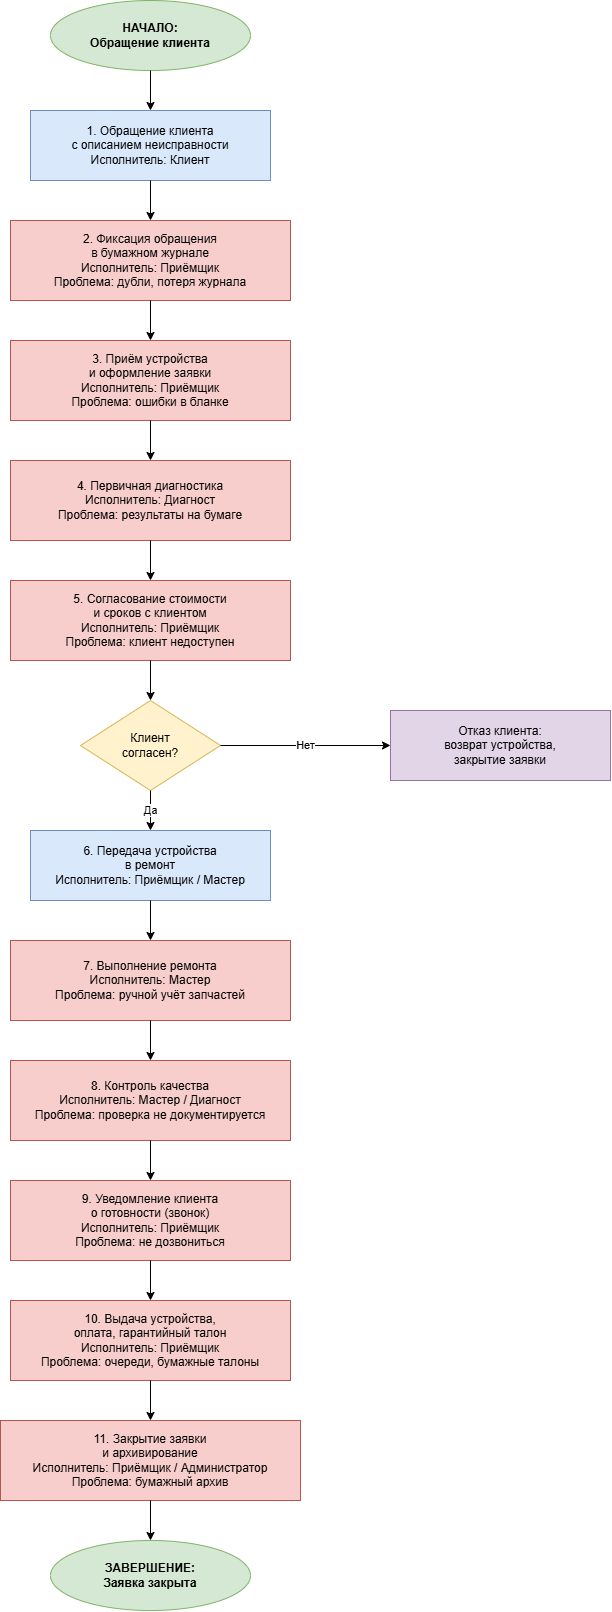

The diagram above was exported from draw.io. Its source (the exported page's mxGraphModel, read from the mxfile embedded in the PNG):
<mxGraphModel dx="2054" dy="1152" grid="1" gridSize="10" guides="1" tooltips="1" connect="1" arrows="1" fold="1" page="1" pageScale="1" pageWidth="827" pageHeight="1169" math="0" shadow="0">
  <root>
    <mxCell id="0" />
    <mxCell id="1" parent="0" />
    <mxCell id="KXTjPri6Eyioe3ADilSb-2" parent="1" style="ellipse;whiteSpace=wrap;html=1;fillColor=#d5e8d4;strokeColor=#82b366;fontStyle=1;" value="НАЧАЛО:&#10;Обращение клиента" vertex="1">
      <mxGeometry height="70" width="200" x="250" y="20" as="geometry" />
    </mxCell>
    <mxCell id="KXTjPri6Eyioe3ADilSb-3" parent="1" style="rounded=0;whiteSpace=wrap;html=1;fillColor=#dae8fc;strokeColor=#6c8ebf;" value="1. Обращение клиента&#10;с описанием неисправности&#10;Исполнитель: Клиент" vertex="1">
      <mxGeometry height="70" width="240" x="230" y="130" as="geometry" />
    </mxCell>
    <mxCell id="KXTjPri6Eyioe3ADilSb-4" parent="1" style="rounded=0;whiteSpace=wrap;html=1;fillColor=#f8cecc;strokeColor=#b85450;" value="2. Фиксация обращения&lt;br&gt;в бумажном журнале&lt;br&gt;Исполнитель: Приёмщик&lt;br&gt;Проблема: дубли, потеря журнала" vertex="1">
      <mxGeometry height="80" width="280" x="210" y="240" as="geometry" />
    </mxCell>
    <mxCell id="KXTjPri6Eyioe3ADilSb-5" parent="1" style="rounded=0;whiteSpace=wrap;html=1;fillColor=#f8cecc;strokeColor=#b85450;" value="3. Приём устройства&lt;br&gt;и оформление заявки&lt;br&gt;Исполнитель: Приёмщик&lt;br&gt;Проблема: ошибки в бланке" vertex="1">
      <mxGeometry height="80" width="280" x="210" y="360" as="geometry" />
    </mxCell>
    <mxCell id="KXTjPri6Eyioe3ADilSb-6" parent="1" style="rounded=0;whiteSpace=wrap;html=1;fillColor=#f8cecc;strokeColor=#b85450;" value="4. Первичная диагностика&lt;br&gt;Исполнитель: Диагност&lt;br&gt;Проблема: результаты на бумаге" vertex="1">
      <mxGeometry height="80" width="280" x="210" y="480" as="geometry" />
    </mxCell>
    <mxCell id="KXTjPri6Eyioe3ADilSb-7" parent="1" style="rounded=0;whiteSpace=wrap;html=1;fillColor=#f8cecc;strokeColor=#b85450;" value="5. Согласование стоимости&lt;br&gt;и сроков с клиентом&lt;br&gt;Исполнитель: Приёмщик&lt;br&gt;Проблема: клиент недоступен" vertex="1">
      <mxGeometry height="80" width="280" x="210" y="600" as="geometry" />
    </mxCell>
    <mxCell id="KXTjPri6Eyioe3ADilSb-8" parent="1" style="rhombus;whiteSpace=wrap;html=1;fillColor=#fff2cc;strokeColor=#d6b656;" value="Клиент&#10;согласен?" vertex="1">
      <mxGeometry height="90" width="140" x="280" y="720" as="geometry" />
    </mxCell>
    <mxCell id="KXTjPri6Eyioe3ADilSb-9" parent="1" style="rounded=0;whiteSpace=wrap;html=1;fillColor=#e1d5e7;strokeColor=#9673a6;" value="Отказ клиента:&#10;возврат устройства,&#10;закрытие заявки" vertex="1">
      <mxGeometry height="70" width="220" x="590" y="730" as="geometry" />
    </mxCell>
    <mxCell id="KXTjPri6Eyioe3ADilSb-10" parent="1" style="rounded=0;whiteSpace=wrap;html=1;fillColor=#dae8fc;strokeColor=#6c8ebf;" value="6. Передача устройства&#10;в ремонт&#10;Исполнитель: Приёмщик / Мастер" vertex="1">
      <mxGeometry height="70" width="240" x="230" y="850" as="geometry" />
    </mxCell>
    <mxCell id="KXTjPri6Eyioe3ADilSb-11" parent="1" style="rounded=0;whiteSpace=wrap;html=1;fillColor=#f8cecc;strokeColor=#b85450;" value="7. Выполнение ремонта&lt;br&gt;Исполнитель: Мастер&lt;br&gt;Проблема: ручной учёт запчастей" vertex="1">
      <mxGeometry height="80" width="280" x="210" y="960" as="geometry" />
    </mxCell>
    <mxCell id="KXTjPri6Eyioe3ADilSb-12" parent="1" style="rounded=0;whiteSpace=wrap;html=1;fillColor=#f8cecc;strokeColor=#b85450;" value="8. Контроль качества&lt;br&gt;Исполнитель: Мастер / Диагност&lt;br&gt;Проблема: проверка не документируется" vertex="1">
      <mxGeometry height="80" width="280" x="210" y="1080" as="geometry" />
    </mxCell>
    <mxCell id="KXTjPri6Eyioe3ADilSb-13" parent="1" style="rounded=0;whiteSpace=wrap;html=1;fillColor=#f8cecc;strokeColor=#b85450;" value="9. Уведомление клиента&lt;br&gt;о готовности (звонок)&lt;br&gt;Исполнитель: Приёмщик&lt;br&gt;Проблема: не дозвониться" vertex="1">
      <mxGeometry height="80" width="280" x="210" y="1200" as="geometry" />
    </mxCell>
    <mxCell id="KXTjPri6Eyioe3ADilSb-14" parent="1" style="rounded=0;whiteSpace=wrap;html=1;fillColor=#f8cecc;strokeColor=#b85450;" value="10. Выдача устройства,&lt;br&gt;оплата, гарантийный талон&lt;br&gt;Исполнитель: Приёмщик&lt;br&gt;Проблема: очереди, бумажные талоны" vertex="1">
      <mxGeometry height="80" width="280" x="210" y="1320" as="geometry" />
    </mxCell>
    <mxCell id="KXTjPri6Eyioe3ADilSb-15" parent="1" style="rounded=0;whiteSpace=wrap;html=1;fillColor=#f8cecc;strokeColor=#b85450;" value="11. Закрытие заявки&lt;br&gt;и архивирование&lt;br&gt;Исполнитель: Приёмщик / Администратор&lt;br&gt;Проблема: бумажный архив" vertex="1">
      <mxGeometry height="80" width="300" x="200" y="1440" as="geometry" />
    </mxCell>
    <mxCell id="KXTjPri6Eyioe3ADilSb-16" parent="1" style="ellipse;whiteSpace=wrap;html=1;fillColor=#d5e8d4;strokeColor=#82b366;fontStyle=1;" value="ЗАВЕРШЕНИЕ:&#10;Заявка закрыта" vertex="1">
      <mxGeometry height="70" width="200" x="250" y="1560" as="geometry" />
    </mxCell>
    <mxCell id="KXTjPri6Eyioe3ADilSb-22" edge="1" parent="1" source="KXTjPri6Eyioe3ADilSb-2" style="edgeStyle=orthogonalEdgeStyle;rounded=0;html=1;exitX=0.5;exitY=1;entryX=0.5;entryY=0;" target="KXTjPri6Eyioe3ADilSb-3">
      <mxGeometry relative="1" as="geometry" />
    </mxCell>
    <mxCell id="KXTjPri6Eyioe3ADilSb-23" edge="1" parent="1" source="KXTjPri6Eyioe3ADilSb-3" style="edgeStyle=orthogonalEdgeStyle;rounded=0;html=1;exitX=0.5;exitY=1;entryX=0.5;entryY=0;" target="KXTjPri6Eyioe3ADilSb-4">
      <mxGeometry relative="1" as="geometry" />
    </mxCell>
    <mxCell id="KXTjPri6Eyioe3ADilSb-24" edge="1" parent="1" source="KXTjPri6Eyioe3ADilSb-4" style="edgeStyle=orthogonalEdgeStyle;rounded=0;html=1;exitX=0.5;exitY=1;entryX=0.5;entryY=0;" target="KXTjPri6Eyioe3ADilSb-5">
      <mxGeometry relative="1" as="geometry" />
    </mxCell>
    <mxCell id="KXTjPri6Eyioe3ADilSb-25" edge="1" parent="1" source="KXTjPri6Eyioe3ADilSb-5" style="edgeStyle=orthogonalEdgeStyle;rounded=0;html=1;exitX=0.5;exitY=1;entryX=0.5;entryY=0;" target="KXTjPri6Eyioe3ADilSb-6">
      <mxGeometry relative="1" as="geometry" />
    </mxCell>
    <mxCell id="KXTjPri6Eyioe3ADilSb-26" edge="1" parent="1" source="KXTjPri6Eyioe3ADilSb-6" style="edgeStyle=orthogonalEdgeStyle;rounded=0;html=1;exitX=0.5;exitY=1;entryX=0.5;entryY=0;" target="KXTjPri6Eyioe3ADilSb-7">
      <mxGeometry relative="1" as="geometry" />
    </mxCell>
    <mxCell id="KXTjPri6Eyioe3ADilSb-27" edge="1" parent="1" source="KXTjPri6Eyioe3ADilSb-7" style="edgeStyle=orthogonalEdgeStyle;rounded=0;html=1;exitX=0.5;exitY=1;entryX=0.5;entryY=0;" target="KXTjPri6Eyioe3ADilSb-8">
      <mxGeometry relative="1" as="geometry" />
    </mxCell>
    <mxCell id="KXTjPri6Eyioe3ADilSb-28" edge="1" parent="1" source="KXTjPri6Eyioe3ADilSb-8" style="edgeStyle=orthogonalEdgeStyle;rounded=0;html=1;exitX=0.5;exitY=1;entryX=0.5;entryY=0;" target="KXTjPri6Eyioe3ADilSb-10" value="Да">
      <mxGeometry relative="1" as="geometry" />
    </mxCell>
    <mxCell id="KXTjPri6Eyioe3ADilSb-29" edge="1" parent="1" source="KXTjPri6Eyioe3ADilSb-8" style="edgeStyle=orthogonalEdgeStyle;rounded=0;html=1;exitX=1;exitY=0.5;entryX=0;entryY=0.5;" target="KXTjPri6Eyioe3ADilSb-9" value="Нет">
      <mxGeometry relative="1" as="geometry" />
    </mxCell>
    <mxCell id="KXTjPri6Eyioe3ADilSb-30" edge="1" parent="1" source="KXTjPri6Eyioe3ADilSb-10" style="edgeStyle=orthogonalEdgeStyle;rounded=0;html=1;exitX=0.5;exitY=1;entryX=0.5;entryY=0;" target="KXTjPri6Eyioe3ADilSb-11">
      <mxGeometry relative="1" as="geometry" />
    </mxCell>
    <mxCell id="KXTjPri6Eyioe3ADilSb-31" edge="1" parent="1" source="KXTjPri6Eyioe3ADilSb-11" style="edgeStyle=orthogonalEdgeStyle;rounded=0;html=1;exitX=0.5;exitY=1;entryX=0.5;entryY=0;" target="KXTjPri6Eyioe3ADilSb-12">
      <mxGeometry relative="1" as="geometry" />
    </mxCell>
    <mxCell id="KXTjPri6Eyioe3ADilSb-32" edge="1" parent="1" source="KXTjPri6Eyioe3ADilSb-12" style="edgeStyle=orthogonalEdgeStyle;rounded=0;html=1;exitX=0.5;exitY=1;entryX=0.5;entryY=0;" target="KXTjPri6Eyioe3ADilSb-13">
      <mxGeometry relative="1" as="geometry" />
    </mxCell>
    <mxCell id="KXTjPri6Eyioe3ADilSb-33" edge="1" parent="1" source="KXTjPri6Eyioe3ADilSb-13" style="edgeStyle=orthogonalEdgeStyle;rounded=0;html=1;exitX=0.5;exitY=1;entryX=0.5;entryY=0;" target="KXTjPri6Eyioe3ADilSb-14">
      <mxGeometry relative="1" as="geometry" />
    </mxCell>
    <mxCell id="KXTjPri6Eyioe3ADilSb-34" edge="1" parent="1" source="KXTjPri6Eyioe3ADilSb-14" style="edgeStyle=orthogonalEdgeStyle;rounded=0;html=1;exitX=0.5;exitY=1;entryX=0.5;entryY=0;" target="KXTjPri6Eyioe3ADilSb-15">
      <mxGeometry relative="1" as="geometry" />
    </mxCell>
    <mxCell id="KXTjPri6Eyioe3ADilSb-35" edge="1" parent="1" source="KXTjPri6Eyioe3ADilSb-15" style="edgeStyle=orthogonalEdgeStyle;rounded=0;html=1;exitX=0.5;exitY=1;entryX=0.5;entryY=0;" target="KXTjPri6Eyioe3ADilSb-16">
      <mxGeometry relative="1" as="geometry" />
    </mxCell>
  </root>
</mxGraphModel>